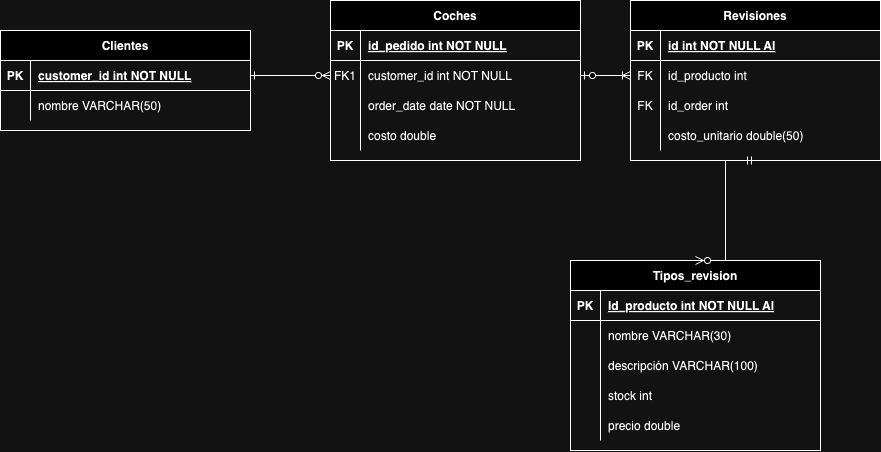

The diagram above was exported from draw.io. Its source (the exported page's mxGraphModel, read from the mxfile embedded in the PNG):
<mxGraphModel dx="1283" dy="749" grid="1" gridSize="10" guides="1" tooltips="1" connect="1" arrows="1" fold="1" page="1" pageScale="1" pageWidth="850" pageHeight="1100" math="0" shadow="0" extFonts="Permanent Marker^https://fonts.googleapis.com/css?family=Permanent+Marker">
  <root>
    <mxCell id="0" />
    <mxCell id="1" parent="0" />
    <mxCell id="C-vyLk0tnHw3VtMMgP7b-1" value="" style="edgeStyle=entityRelationEdgeStyle;endArrow=ERzeroToMany;startArrow=ERone;endFill=1;startFill=0;" parent="1" source="C-vyLk0tnHw3VtMMgP7b-24" target="C-vyLk0tnHw3VtMMgP7b-6" edge="1">
      <mxGeometry width="100" height="100" relative="1" as="geometry">
        <mxPoint x="340" y="720" as="sourcePoint" />
        <mxPoint x="440" y="620" as="targetPoint" />
      </mxGeometry>
    </mxCell>
    <mxCell id="C-vyLk0tnHw3VtMMgP7b-2" value="Coches" style="shape=table;startSize=30;container=1;collapsible=1;childLayout=tableLayout;fixedRows=1;rowLines=0;fontStyle=1;align=center;resizeLast=1;" parent="1" vertex="1">
      <mxGeometry x="360" y="120" width="250" height="160" as="geometry" />
    </mxCell>
    <mxCell id="C-vyLk0tnHw3VtMMgP7b-3" value="" style="shape=partialRectangle;collapsible=0;dropTarget=0;pointerEvents=0;fillColor=none;points=[[0,0.5],[1,0.5]];portConstraint=eastwest;top=0;left=0;right=0;bottom=1;" parent="C-vyLk0tnHw3VtMMgP7b-2" vertex="1">
      <mxGeometry y="30" width="250" height="30" as="geometry" />
    </mxCell>
    <mxCell id="C-vyLk0tnHw3VtMMgP7b-4" value="PK" style="shape=partialRectangle;overflow=hidden;connectable=0;fillColor=none;top=0;left=0;bottom=0;right=0;fontStyle=1;" parent="C-vyLk0tnHw3VtMMgP7b-3" vertex="1">
      <mxGeometry width="30" height="30" as="geometry">
        <mxRectangle width="30" height="30" as="alternateBounds" />
      </mxGeometry>
    </mxCell>
    <mxCell id="C-vyLk0tnHw3VtMMgP7b-5" value="id_pedido int NOT NULL " style="shape=partialRectangle;overflow=hidden;connectable=0;fillColor=none;top=0;left=0;bottom=0;right=0;align=left;spacingLeft=6;fontStyle=5;" parent="C-vyLk0tnHw3VtMMgP7b-3" vertex="1">
      <mxGeometry x="30" width="220" height="30" as="geometry">
        <mxRectangle width="220" height="30" as="alternateBounds" />
      </mxGeometry>
    </mxCell>
    <mxCell id="C-vyLk0tnHw3VtMMgP7b-6" value="" style="shape=partialRectangle;collapsible=0;dropTarget=0;pointerEvents=0;fillColor=none;points=[[0,0.5],[1,0.5]];portConstraint=eastwest;top=0;left=0;right=0;bottom=0;" parent="C-vyLk0tnHw3VtMMgP7b-2" vertex="1">
      <mxGeometry y="60" width="250" height="30" as="geometry" />
    </mxCell>
    <mxCell id="C-vyLk0tnHw3VtMMgP7b-7" value="FK1" style="shape=partialRectangle;overflow=hidden;connectable=0;fillColor=none;top=0;left=0;bottom=0;right=0;" parent="C-vyLk0tnHw3VtMMgP7b-6" vertex="1">
      <mxGeometry width="30" height="30" as="geometry">
        <mxRectangle width="30" height="30" as="alternateBounds" />
      </mxGeometry>
    </mxCell>
    <mxCell id="C-vyLk0tnHw3VtMMgP7b-8" value="customer_id int NOT NULL" style="shape=partialRectangle;overflow=hidden;connectable=0;fillColor=none;top=0;left=0;bottom=0;right=0;align=left;spacingLeft=6;" parent="C-vyLk0tnHw3VtMMgP7b-6" vertex="1">
      <mxGeometry x="30" width="220" height="30" as="geometry">
        <mxRectangle width="220" height="30" as="alternateBounds" />
      </mxGeometry>
    </mxCell>
    <mxCell id="C-vyLk0tnHw3VtMMgP7b-9" value="" style="shape=partialRectangle;collapsible=0;dropTarget=0;pointerEvents=0;fillColor=none;points=[[0,0.5],[1,0.5]];portConstraint=eastwest;top=0;left=0;right=0;bottom=0;" parent="C-vyLk0tnHw3VtMMgP7b-2" vertex="1">
      <mxGeometry y="90" width="250" height="30" as="geometry" />
    </mxCell>
    <mxCell id="C-vyLk0tnHw3VtMMgP7b-10" value="" style="shape=partialRectangle;overflow=hidden;connectable=0;fillColor=none;top=0;left=0;bottom=0;right=0;" parent="C-vyLk0tnHw3VtMMgP7b-9" vertex="1">
      <mxGeometry width="30" height="30" as="geometry">
        <mxRectangle width="30" height="30" as="alternateBounds" />
      </mxGeometry>
    </mxCell>
    <mxCell id="C-vyLk0tnHw3VtMMgP7b-11" value="order_date date NOT NULL" style="shape=partialRectangle;overflow=hidden;connectable=0;fillColor=none;top=0;left=0;bottom=0;right=0;align=left;spacingLeft=6;" parent="C-vyLk0tnHw3VtMMgP7b-9" vertex="1">
      <mxGeometry x="30" width="220" height="30" as="geometry">
        <mxRectangle width="220" height="30" as="alternateBounds" />
      </mxGeometry>
    </mxCell>
    <mxCell id="yOjjv7jMn0cfQSNU1H6g-28" style="shape=partialRectangle;collapsible=0;dropTarget=0;pointerEvents=0;fillColor=none;points=[[0,0.5],[1,0.5]];portConstraint=eastwest;top=0;left=0;right=0;bottom=0;" vertex="1" parent="C-vyLk0tnHw3VtMMgP7b-2">
      <mxGeometry y="120" width="250" height="30" as="geometry" />
    </mxCell>
    <mxCell id="yOjjv7jMn0cfQSNU1H6g-29" style="shape=partialRectangle;overflow=hidden;connectable=0;fillColor=none;top=0;left=0;bottom=0;right=0;" vertex="1" parent="yOjjv7jMn0cfQSNU1H6g-28">
      <mxGeometry width="30" height="30" as="geometry">
        <mxRectangle width="30" height="30" as="alternateBounds" />
      </mxGeometry>
    </mxCell>
    <mxCell id="yOjjv7jMn0cfQSNU1H6g-30" value="costo double " style="shape=partialRectangle;overflow=hidden;connectable=0;fillColor=none;top=0;left=0;bottom=0;right=0;align=left;spacingLeft=6;" vertex="1" parent="yOjjv7jMn0cfQSNU1H6g-28">
      <mxGeometry x="30" width="220" height="30" as="geometry">
        <mxRectangle width="220" height="30" as="alternateBounds" />
      </mxGeometry>
    </mxCell>
    <mxCell id="C-vyLk0tnHw3VtMMgP7b-13" value="Tipos_revision" style="shape=table;startSize=30;container=1;collapsible=1;childLayout=tableLayout;fixedRows=1;rowLines=0;fontStyle=1;align=center;resizeLast=1;" parent="1" vertex="1">
      <mxGeometry x="600" y="380" width="250" height="190" as="geometry" />
    </mxCell>
    <mxCell id="C-vyLk0tnHw3VtMMgP7b-14" value="" style="shape=partialRectangle;collapsible=0;dropTarget=0;pointerEvents=0;fillColor=none;points=[[0,0.5],[1,0.5]];portConstraint=eastwest;top=0;left=0;right=0;bottom=1;" parent="C-vyLk0tnHw3VtMMgP7b-13" vertex="1">
      <mxGeometry y="30" width="250" height="30" as="geometry" />
    </mxCell>
    <mxCell id="C-vyLk0tnHw3VtMMgP7b-15" value="PK" style="shape=partialRectangle;overflow=hidden;connectable=0;fillColor=none;top=0;left=0;bottom=0;right=0;fontStyle=1;" parent="C-vyLk0tnHw3VtMMgP7b-14" vertex="1">
      <mxGeometry width="30" height="30" as="geometry">
        <mxRectangle width="30" height="30" as="alternateBounds" />
      </mxGeometry>
    </mxCell>
    <mxCell id="C-vyLk0tnHw3VtMMgP7b-16" value="Id_producto int NOT NULL AI" style="shape=partialRectangle;overflow=hidden;connectable=0;fillColor=none;top=0;left=0;bottom=0;right=0;align=left;spacingLeft=6;fontStyle=5;" parent="C-vyLk0tnHw3VtMMgP7b-14" vertex="1">
      <mxGeometry x="30" width="220" height="30" as="geometry">
        <mxRectangle width="220" height="30" as="alternateBounds" />
      </mxGeometry>
    </mxCell>
    <mxCell id="C-vyLk0tnHw3VtMMgP7b-17" value="" style="shape=partialRectangle;collapsible=0;dropTarget=0;pointerEvents=0;fillColor=none;points=[[0,0.5],[1,0.5]];portConstraint=eastwest;top=0;left=0;right=0;bottom=0;" parent="C-vyLk0tnHw3VtMMgP7b-13" vertex="1">
      <mxGeometry y="60" width="250" height="30" as="geometry" />
    </mxCell>
    <mxCell id="C-vyLk0tnHw3VtMMgP7b-18" value="" style="shape=partialRectangle;overflow=hidden;connectable=0;fillColor=none;top=0;left=0;bottom=0;right=0;" parent="C-vyLk0tnHw3VtMMgP7b-17" vertex="1">
      <mxGeometry width="30" height="30" as="geometry">
        <mxRectangle width="30" height="30" as="alternateBounds" />
      </mxGeometry>
    </mxCell>
    <mxCell id="C-vyLk0tnHw3VtMMgP7b-19" value="nombre VARCHAR(30)" style="shape=partialRectangle;overflow=hidden;connectable=0;fillColor=none;top=0;left=0;bottom=0;right=0;align=left;spacingLeft=6;" parent="C-vyLk0tnHw3VtMMgP7b-17" vertex="1">
      <mxGeometry x="30" width="220" height="30" as="geometry">
        <mxRectangle width="220" height="30" as="alternateBounds" />
      </mxGeometry>
    </mxCell>
    <mxCell id="C-vyLk0tnHw3VtMMgP7b-20" value="" style="shape=partialRectangle;collapsible=0;dropTarget=0;pointerEvents=0;fillColor=none;points=[[0,0.5],[1,0.5]];portConstraint=eastwest;top=0;left=0;right=0;bottom=0;" parent="C-vyLk0tnHw3VtMMgP7b-13" vertex="1">
      <mxGeometry y="90" width="250" height="30" as="geometry" />
    </mxCell>
    <mxCell id="C-vyLk0tnHw3VtMMgP7b-21" value="" style="shape=partialRectangle;overflow=hidden;connectable=0;fillColor=none;top=0;left=0;bottom=0;right=0;" parent="C-vyLk0tnHw3VtMMgP7b-20" vertex="1">
      <mxGeometry width="30" height="30" as="geometry">
        <mxRectangle width="30" height="30" as="alternateBounds" />
      </mxGeometry>
    </mxCell>
    <mxCell id="C-vyLk0tnHw3VtMMgP7b-22" value="descripción VARCHAR(100)" style="shape=partialRectangle;overflow=hidden;connectable=0;fillColor=none;top=0;left=0;bottom=0;right=0;align=left;spacingLeft=6;" parent="C-vyLk0tnHw3VtMMgP7b-20" vertex="1">
      <mxGeometry x="30" width="220" height="30" as="geometry">
        <mxRectangle width="220" height="30" as="alternateBounds" />
      </mxGeometry>
    </mxCell>
    <mxCell id="yOjjv7jMn0cfQSNU1H6g-1" style="shape=partialRectangle;collapsible=0;dropTarget=0;pointerEvents=0;fillColor=none;points=[[0,0.5],[1,0.5]];portConstraint=eastwest;top=0;left=0;right=0;bottom=0;" vertex="1" parent="C-vyLk0tnHw3VtMMgP7b-13">
      <mxGeometry y="120" width="250" height="30" as="geometry" />
    </mxCell>
    <mxCell id="yOjjv7jMn0cfQSNU1H6g-2" style="shape=partialRectangle;overflow=hidden;connectable=0;fillColor=none;top=0;left=0;bottom=0;right=0;" vertex="1" parent="yOjjv7jMn0cfQSNU1H6g-1">
      <mxGeometry width="30" height="30" as="geometry">
        <mxRectangle width="30" height="30" as="alternateBounds" />
      </mxGeometry>
    </mxCell>
    <mxCell id="yOjjv7jMn0cfQSNU1H6g-3" value="stock int " style="shape=partialRectangle;overflow=hidden;connectable=0;fillColor=none;top=0;left=0;bottom=0;right=0;align=left;spacingLeft=6;" vertex="1" parent="yOjjv7jMn0cfQSNU1H6g-1">
      <mxGeometry x="30" width="220" height="30" as="geometry">
        <mxRectangle width="220" height="30" as="alternateBounds" />
      </mxGeometry>
    </mxCell>
    <mxCell id="yOjjv7jMn0cfQSNU1H6g-19" style="shape=partialRectangle;collapsible=0;dropTarget=0;pointerEvents=0;fillColor=none;points=[[0,0.5],[1,0.5]];portConstraint=eastwest;top=0;left=0;right=0;bottom=0;" vertex="1" parent="C-vyLk0tnHw3VtMMgP7b-13">
      <mxGeometry y="150" width="250" height="30" as="geometry" />
    </mxCell>
    <mxCell id="yOjjv7jMn0cfQSNU1H6g-20" style="shape=partialRectangle;overflow=hidden;connectable=0;fillColor=none;top=0;left=0;bottom=0;right=0;" vertex="1" parent="yOjjv7jMn0cfQSNU1H6g-19">
      <mxGeometry width="30" height="30" as="geometry">
        <mxRectangle width="30" height="30" as="alternateBounds" />
      </mxGeometry>
    </mxCell>
    <mxCell id="yOjjv7jMn0cfQSNU1H6g-21" value="precio double" style="shape=partialRectangle;overflow=hidden;connectable=0;fillColor=none;top=0;left=0;bottom=0;right=0;align=left;spacingLeft=6;" vertex="1" parent="yOjjv7jMn0cfQSNU1H6g-19">
      <mxGeometry x="30" width="220" height="30" as="geometry">
        <mxRectangle width="220" height="30" as="alternateBounds" />
      </mxGeometry>
    </mxCell>
    <mxCell id="C-vyLk0tnHw3VtMMgP7b-23" value="Clientes" style="shape=table;startSize=30;container=1;collapsible=1;childLayout=tableLayout;fixedRows=1;rowLines=0;fontStyle=1;align=center;resizeLast=1;" parent="1" vertex="1">
      <mxGeometry x="30" y="150" width="250" height="100" as="geometry" />
    </mxCell>
    <mxCell id="C-vyLk0tnHw3VtMMgP7b-24" value="" style="shape=partialRectangle;collapsible=0;dropTarget=0;pointerEvents=0;fillColor=none;points=[[0,0.5],[1,0.5]];portConstraint=eastwest;top=0;left=0;right=0;bottom=1;" parent="C-vyLk0tnHw3VtMMgP7b-23" vertex="1">
      <mxGeometry y="30" width="250" height="30" as="geometry" />
    </mxCell>
    <mxCell id="C-vyLk0tnHw3VtMMgP7b-25" value="PK" style="shape=partialRectangle;overflow=hidden;connectable=0;fillColor=none;top=0;left=0;bottom=0;right=0;fontStyle=1;" parent="C-vyLk0tnHw3VtMMgP7b-24" vertex="1">
      <mxGeometry width="30" height="30" as="geometry">
        <mxRectangle width="30" height="30" as="alternateBounds" />
      </mxGeometry>
    </mxCell>
    <mxCell id="C-vyLk0tnHw3VtMMgP7b-26" value="customer_id int NOT NULL " style="shape=partialRectangle;overflow=hidden;connectable=0;fillColor=none;top=0;left=0;bottom=0;right=0;align=left;spacingLeft=6;fontStyle=5;" parent="C-vyLk0tnHw3VtMMgP7b-24" vertex="1">
      <mxGeometry x="30" width="220" height="30" as="geometry">
        <mxRectangle width="220" height="30" as="alternateBounds" />
      </mxGeometry>
    </mxCell>
    <mxCell id="C-vyLk0tnHw3VtMMgP7b-27" value="" style="shape=partialRectangle;collapsible=0;dropTarget=0;pointerEvents=0;fillColor=none;points=[[0,0.5],[1,0.5]];portConstraint=eastwest;top=0;left=0;right=0;bottom=0;" parent="C-vyLk0tnHw3VtMMgP7b-23" vertex="1">
      <mxGeometry y="60" width="250" height="30" as="geometry" />
    </mxCell>
    <mxCell id="C-vyLk0tnHw3VtMMgP7b-28" value="" style="shape=partialRectangle;overflow=hidden;connectable=0;fillColor=none;top=0;left=0;bottom=0;right=0;" parent="C-vyLk0tnHw3VtMMgP7b-27" vertex="1">
      <mxGeometry width="30" height="30" as="geometry">
        <mxRectangle width="30" height="30" as="alternateBounds" />
      </mxGeometry>
    </mxCell>
    <mxCell id="C-vyLk0tnHw3VtMMgP7b-29" value="nombre VARCHAR(50)" style="shape=partialRectangle;overflow=hidden;connectable=0;fillColor=none;top=0;left=0;bottom=0;right=0;align=left;spacingLeft=6;" parent="C-vyLk0tnHw3VtMMgP7b-27" vertex="1">
      <mxGeometry x="30" width="220" height="30" as="geometry">
        <mxRectangle width="220" height="30" as="alternateBounds" />
      </mxGeometry>
    </mxCell>
    <mxCell id="yOjjv7jMn0cfQSNU1H6g-5" value="Revisiones" style="shape=table;startSize=30;container=1;collapsible=1;childLayout=tableLayout;fixedRows=1;rowLines=0;fontStyle=1;align=center;resizeLast=1;" vertex="1" parent="1">
      <mxGeometry x="660" y="120" width="250" height="160" as="geometry" />
    </mxCell>
    <mxCell id="yOjjv7jMn0cfQSNU1H6g-6" value="" style="shape=partialRectangle;collapsible=0;dropTarget=0;pointerEvents=0;fillColor=none;points=[[0,0.5],[1,0.5]];portConstraint=eastwest;top=0;left=0;right=0;bottom=1;" vertex="1" parent="yOjjv7jMn0cfQSNU1H6g-5">
      <mxGeometry y="30" width="250" height="30" as="geometry" />
    </mxCell>
    <mxCell id="yOjjv7jMn0cfQSNU1H6g-7" value="PK" style="shape=partialRectangle;overflow=hidden;connectable=0;fillColor=none;top=0;left=0;bottom=0;right=0;fontStyle=1;" vertex="1" parent="yOjjv7jMn0cfQSNU1H6g-6">
      <mxGeometry width="30" height="30" as="geometry">
        <mxRectangle width="30" height="30" as="alternateBounds" />
      </mxGeometry>
    </mxCell>
    <mxCell id="yOjjv7jMn0cfQSNU1H6g-8" value="id int NOT NULL AI" style="shape=partialRectangle;overflow=hidden;connectable=0;fillColor=none;top=0;left=0;bottom=0;right=0;align=left;spacingLeft=6;fontStyle=5;" vertex="1" parent="yOjjv7jMn0cfQSNU1H6g-6">
      <mxGeometry x="30" width="220" height="30" as="geometry">
        <mxRectangle width="220" height="30" as="alternateBounds" />
      </mxGeometry>
    </mxCell>
    <mxCell id="yOjjv7jMn0cfQSNU1H6g-9" value="" style="shape=partialRectangle;collapsible=0;dropTarget=0;pointerEvents=0;fillColor=none;points=[[0,0.5],[1,0.5]];portConstraint=eastwest;top=0;left=0;right=0;bottom=0;" vertex="1" parent="yOjjv7jMn0cfQSNU1H6g-5">
      <mxGeometry y="60" width="250" height="30" as="geometry" />
    </mxCell>
    <mxCell id="yOjjv7jMn0cfQSNU1H6g-10" value="FK" style="shape=partialRectangle;overflow=hidden;connectable=0;fillColor=none;top=0;left=0;bottom=0;right=0;" vertex="1" parent="yOjjv7jMn0cfQSNU1H6g-9">
      <mxGeometry width="30" height="30" as="geometry">
        <mxRectangle width="30" height="30" as="alternateBounds" />
      </mxGeometry>
    </mxCell>
    <mxCell id="yOjjv7jMn0cfQSNU1H6g-11" value="id_producto int" style="shape=partialRectangle;overflow=hidden;connectable=0;fillColor=none;top=0;left=0;bottom=0;right=0;align=left;spacingLeft=6;" vertex="1" parent="yOjjv7jMn0cfQSNU1H6g-9">
      <mxGeometry x="30" width="220" height="30" as="geometry">
        <mxRectangle width="220" height="30" as="alternateBounds" />
      </mxGeometry>
    </mxCell>
    <mxCell id="yOjjv7jMn0cfQSNU1H6g-12" value="" style="shape=partialRectangle;collapsible=0;dropTarget=0;pointerEvents=0;fillColor=none;points=[[0,0.5],[1,0.5]];portConstraint=eastwest;top=0;left=0;right=0;bottom=0;" vertex="1" parent="yOjjv7jMn0cfQSNU1H6g-5">
      <mxGeometry y="90" width="250" height="30" as="geometry" />
    </mxCell>
    <mxCell id="yOjjv7jMn0cfQSNU1H6g-13" value="FK" style="shape=partialRectangle;overflow=hidden;connectable=0;fillColor=none;top=0;left=0;bottom=0;right=0;" vertex="1" parent="yOjjv7jMn0cfQSNU1H6g-12">
      <mxGeometry width="30" height="30" as="geometry">
        <mxRectangle width="30" height="30" as="alternateBounds" />
      </mxGeometry>
    </mxCell>
    <mxCell id="yOjjv7jMn0cfQSNU1H6g-14" value="id_order int " style="shape=partialRectangle;overflow=hidden;connectable=0;fillColor=none;top=0;left=0;bottom=0;right=0;align=left;spacingLeft=6;" vertex="1" parent="yOjjv7jMn0cfQSNU1H6g-12">
      <mxGeometry x="30" width="220" height="30" as="geometry">
        <mxRectangle width="220" height="30" as="alternateBounds" />
      </mxGeometry>
    </mxCell>
    <mxCell id="yOjjv7jMn0cfQSNU1H6g-15" style="shape=partialRectangle;collapsible=0;dropTarget=0;pointerEvents=0;fillColor=none;points=[[0,0.5],[1,0.5]];portConstraint=eastwest;top=0;left=0;right=0;bottom=0;" vertex="1" parent="yOjjv7jMn0cfQSNU1H6g-5">
      <mxGeometry y="120" width="250" height="30" as="geometry" />
    </mxCell>
    <mxCell id="yOjjv7jMn0cfQSNU1H6g-16" style="shape=partialRectangle;overflow=hidden;connectable=0;fillColor=none;top=0;left=0;bottom=0;right=0;" vertex="1" parent="yOjjv7jMn0cfQSNU1H6g-15">
      <mxGeometry width="30" height="30" as="geometry">
        <mxRectangle width="30" height="30" as="alternateBounds" />
      </mxGeometry>
    </mxCell>
    <mxCell id="yOjjv7jMn0cfQSNU1H6g-17" value="costo_unitario double(50)" style="shape=partialRectangle;overflow=hidden;connectable=0;fillColor=none;top=0;left=0;bottom=0;right=0;align=left;spacingLeft=6;" vertex="1" parent="yOjjv7jMn0cfQSNU1H6g-15">
      <mxGeometry x="30" width="220" height="30" as="geometry">
        <mxRectangle width="220" height="30" as="alternateBounds" />
      </mxGeometry>
    </mxCell>
    <mxCell id="yOjjv7jMn0cfQSNU1H6g-18" value="" style="edgeStyle=entityRelationEdgeStyle;fontSize=12;html=1;endArrow=ERoneToMany;startArrow=ERzeroToOne;rounded=0;entryX=0;entryY=0.5;entryDx=0;entryDy=0;exitX=1;exitY=0.5;exitDx=0;exitDy=0;" edge="1" parent="1" source="C-vyLk0tnHw3VtMMgP7b-6" target="yOjjv7jMn0cfQSNU1H6g-9">
      <mxGeometry width="100" height="100" relative="1" as="geometry">
        <mxPoint x="370" y="360" as="sourcePoint" />
        <mxPoint x="470" y="260" as="targetPoint" />
      </mxGeometry>
    </mxCell>
    <mxCell id="yOjjv7jMn0cfQSNU1H6g-26" value="" style="edgeStyle=entityRelationEdgeStyle;fontSize=12;html=1;endArrow=ERzeroToMany;startArrow=ERmandOne;rounded=0;exitX=0.5;exitY=1;exitDx=0;exitDy=0;entryX=0.5;entryY=0;entryDx=0;entryDy=0;" edge="1" parent="1" source="yOjjv7jMn0cfQSNU1H6g-5" target="C-vyLk0tnHw3VtMMgP7b-13">
      <mxGeometry width="100" height="100" relative="1" as="geometry">
        <mxPoint x="370" y="360" as="sourcePoint" />
        <mxPoint x="790" y="440" as="targetPoint" />
        <Array as="points">
          <mxPoint x="790" y="330" />
          <mxPoint x="790" y="420" />
          <mxPoint x="790" y="430" />
          <mxPoint x="795" y="350" />
          <mxPoint x="800" y="420" />
          <mxPoint x="815" y="320" />
          <mxPoint x="795" y="420" />
          <mxPoint x="790" y="420" />
        </Array>
      </mxGeometry>
    </mxCell>
  </root>
</mxGraphModel>